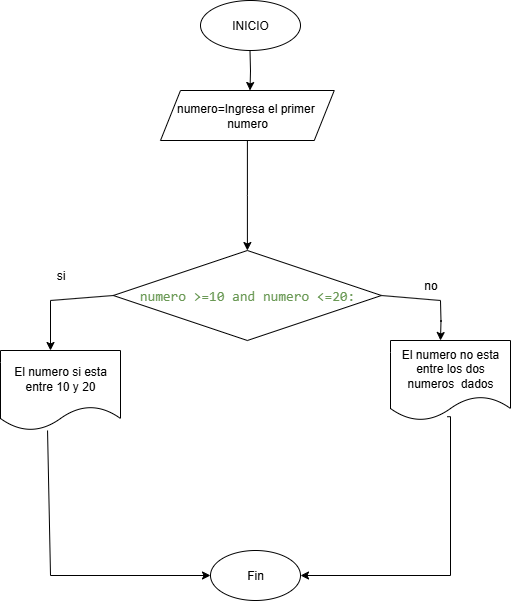

The diagram above was exported from draw.io. Its source (the exported page's mxGraphModel, read from the mxfile embedded in the PNG):
<mxGraphModel dx="1163" dy="620" grid="1" gridSize="10" guides="1" tooltips="1" connect="1" arrows="1" fold="1" page="1" pageScale="1" pageWidth="827" pageHeight="1169" math="0" shadow="0">
  <root>
    <mxCell id="0" />
    <mxCell id="1" parent="0" />
    <mxCell id="guWJsiMklLR1WEQ-CeS6-11" value="" style="edgeStyle=orthogonalEdgeStyle;rounded=0;orthogonalLoop=1;jettySize=auto;html=1;" edge="1" parent="1" source="guWJsiMklLR1WEQ-CeS6-3" target="guWJsiMklLR1WEQ-CeS6-4">
      <mxGeometry relative="1" as="geometry" />
    </mxCell>
    <mxCell id="guWJsiMklLR1WEQ-CeS6-1" value="INICIO" style="ellipse;whiteSpace=wrap;html=1;" vertex="1" parent="1">
      <mxGeometry x="350" y="20" width="100" height="50" as="geometry" />
    </mxCell>
    <mxCell id="guWJsiMklLR1WEQ-CeS6-5" value="El numero si esta entre 10 y 20" style="shape=document;whiteSpace=wrap;html=1;boundedLbl=1;" vertex="1" parent="1">
      <mxGeometry x="150" y="370" width="120" height="80" as="geometry" />
    </mxCell>
    <mxCell id="guWJsiMklLR1WEQ-CeS6-3" value="numero=Ingresa el primer&amp;nbsp; numero" style="shape=parallelogram;perimeter=parallelogramPerimeter;whiteSpace=wrap;html=1;fixedSize=1;" vertex="1" parent="1">
      <mxGeometry x="310" y="110" width="173.75" height="50" as="geometry" />
    </mxCell>
    <mxCell id="guWJsiMklLR1WEQ-CeS6-13" value="" style="edgeStyle=orthogonalEdgeStyle;rounded=0;orthogonalLoop=1;jettySize=auto;html=1;" edge="1" parent="1">
      <mxGeometry relative="1" as="geometry">
        <mxPoint x="399.5" y="70" as="sourcePoint" />
        <mxPoint x="399.5" y="110" as="targetPoint" />
      </mxGeometry>
    </mxCell>
    <mxCell id="guWJsiMklLR1WEQ-CeS6-18" value="si" style="text;html=1;align=center;verticalAlign=middle;resizable=0;points=[];autosize=1;strokeColor=none;fillColor=none;" vertex="1" parent="1">
      <mxGeometry x="195" y="280" width="30" height="30" as="geometry" />
    </mxCell>
    <mxCell id="guWJsiMklLR1WEQ-CeS6-19" value="no" style="text;html=1;align=center;verticalAlign=middle;resizable=0;points=[];autosize=1;strokeColor=none;fillColor=none;" vertex="1" parent="1">
      <mxGeometry x="560" y="290" width="40" height="30" as="geometry" />
    </mxCell>
    <mxCell id="guWJsiMklLR1WEQ-CeS6-21" value="El numero no esta entre los dos numeros&amp;nbsp; dados" style="shape=document;whiteSpace=wrap;html=1;boundedLbl=1;" vertex="1" parent="1">
      <mxGeometry x="540" y="360" width="120" height="80" as="geometry" />
    </mxCell>
    <mxCell id="guWJsiMklLR1WEQ-CeS6-26" value="Fin" style="ellipse;whiteSpace=wrap;html=1;" vertex="1" parent="1">
      <mxGeometry x="360" y="570" width="90" height="50" as="geometry" />
    </mxCell>
    <mxCell id="guWJsiMklLR1WEQ-CeS6-30" value="" style="edgeStyle=orthogonalEdgeStyle;rounded=0;orthogonalLoop=1;jettySize=auto;html=1;entryX=1;entryY=0.5;entryDx=0;entryDy=0;exitX=0.473;exitY=0.953;exitDx=0;exitDy=0;exitPerimeter=0;" edge="1" parent="1" source="guWJsiMklLR1WEQ-CeS6-21" target="guWJsiMklLR1WEQ-CeS6-26">
      <mxGeometry relative="1" as="geometry">
        <mxPoint x="600" y="450" as="sourcePoint" />
        <mxPoint x="720.5" y="380" as="targetPoint" />
        <Array as="points">
          <mxPoint x="600" y="436" />
          <mxPoint x="600" y="595" />
        </Array>
      </mxGeometry>
    </mxCell>
    <mxCell id="guWJsiMklLR1WEQ-CeS6-32" value="" style="endArrow=classic;html=1;rounded=0;entryX=0;entryY=0.5;entryDx=0;entryDy=0;exitX=0.392;exitY=1;exitDx=0;exitDy=0;exitPerimeter=0;" edge="1" parent="1" source="guWJsiMklLR1WEQ-CeS6-5" target="guWJsiMklLR1WEQ-CeS6-26">
      <mxGeometry width="50" height="50" relative="1" as="geometry">
        <mxPoint x="200" y="380" as="sourcePoint" />
        <mxPoint x="490" y="400" as="targetPoint" />
        <Array as="points">
          <mxPoint x="200" y="595" />
        </Array>
      </mxGeometry>
    </mxCell>
    <mxCell id="guWJsiMklLR1WEQ-CeS6-4" value="&lt;div style=&quot;font-family: Consolas, &amp;quot;Courier New&amp;quot;, monospace; font-size: 14px; line-height: 19px; white-space: pre;&quot;&gt;&lt;div style=&quot;line-height: 19px;&quot;&gt;&lt;span&gt;&lt;font style=&quot;color: light-dark(rgb(106, 153, 85), rgb(255, 255, 255));&quot;&gt;numero &amp;gt;=10 and numero &amp;lt;=20:&lt;/font&gt;&lt;/span&gt;&lt;/div&gt;&lt;/div&gt;" style="rhombus;whiteSpace=wrap;html=1;" vertex="1" parent="1">
      <mxGeometry x="262.82" y="270" width="268.12" height="90" as="geometry" />
    </mxCell>
    <mxCell id="guWJsiMklLR1WEQ-CeS6-14" value="" style="endArrow=none;html=1;rounded=0;entryX=0;entryY=0.5;entryDx=0;entryDy=0;" edge="1" parent="1" target="guWJsiMklLR1WEQ-CeS6-4">
      <mxGeometry width="50" height="50" relative="1" as="geometry">
        <mxPoint x="200" y="320" as="sourcePoint" />
        <mxPoint x="332.5" y="320" as="targetPoint" />
      </mxGeometry>
    </mxCell>
    <mxCell id="guWJsiMklLR1WEQ-CeS6-15" value="" style="edgeStyle=orthogonalEdgeStyle;rounded=0;orthogonalLoop=1;jettySize=auto;html=1;" edge="1" parent="1">
      <mxGeometry relative="1" as="geometry">
        <mxPoint x="200" y="320" as="sourcePoint" />
        <mxPoint x="200" y="370" as="targetPoint" />
      </mxGeometry>
    </mxCell>
    <mxCell id="guWJsiMklLR1WEQ-CeS6-16" value="" style="edgeStyle=orthogonalEdgeStyle;rounded=0;orthogonalLoop=1;jettySize=auto;html=1;" edge="1" parent="1">
      <mxGeometry relative="1" as="geometry">
        <mxPoint x="590" y="320" as="sourcePoint" />
        <mxPoint x="590" y="360" as="targetPoint" />
      </mxGeometry>
    </mxCell>
    <mxCell id="guWJsiMklLR1WEQ-CeS6-17" value="" style="endArrow=none;html=1;rounded=0;exitX=1;exitY=0.5;exitDx=0;exitDy=0;" edge="1" parent="1" source="guWJsiMklLR1WEQ-CeS6-4">
      <mxGeometry width="50" height="50" relative="1" as="geometry">
        <mxPoint x="490" y="320" as="sourcePoint" />
        <mxPoint x="590" y="320" as="targetPoint" />
      </mxGeometry>
    </mxCell>
  </root>
</mxGraphModel>